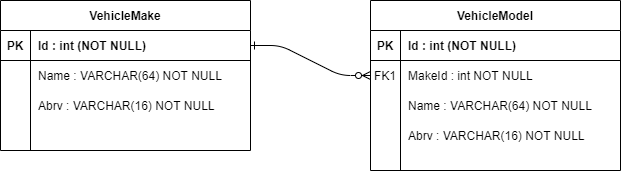

The diagram above was exported from draw.io. Its source (the exported page's mxGraphModel, read from the mxfile embedded in the PNG):
<mxGraphModel dx="1038" dy="498" grid="1" gridSize="10" guides="1" tooltips="1" connect="1" arrows="1" fold="1" page="1" pageScale="1" pageWidth="850" pageHeight="1100" math="0" shadow="0" extFonts="Permanent Marker^https://fonts.googleapis.com/css?family=Permanent+Marker">
  <root>
    <mxCell id="0" />
    <mxCell id="1" parent="0" />
    <mxCell id="C-vyLk0tnHw3VtMMgP7b-1" value="" style="edgeStyle=entityRelationEdgeStyle;endArrow=ERzeroToMany;startArrow=ERone;endFill=1;startFill=0;" parent="1" source="C-vyLk0tnHw3VtMMgP7b-24" target="C-vyLk0tnHw3VtMMgP7b-6" edge="1">
      <mxGeometry width="100" height="100" relative="1" as="geometry">
        <mxPoint x="340" y="720" as="sourcePoint" />
        <mxPoint x="440" y="620" as="targetPoint" />
      </mxGeometry>
    </mxCell>
    <mxCell id="C-vyLk0tnHw3VtMMgP7b-23" value="VehicleMake " style="shape=table;startSize=30;container=1;collapsible=1;childLayout=tableLayout;fixedRows=1;rowLines=0;fontStyle=1;align=center;resizeLast=1;" parent="1" vertex="1">
      <mxGeometry x="120" y="120" width="250" height="150" as="geometry" />
    </mxCell>
    <mxCell id="C-vyLk0tnHw3VtMMgP7b-24" value="" style="shape=partialRectangle;collapsible=0;dropTarget=0;pointerEvents=0;fillColor=none;points=[[0,0.5],[1,0.5]];portConstraint=eastwest;top=0;left=0;right=0;bottom=1;" parent="C-vyLk0tnHw3VtMMgP7b-23" vertex="1">
      <mxGeometry y="30" width="250" height="30" as="geometry" />
    </mxCell>
    <mxCell id="C-vyLk0tnHw3VtMMgP7b-25" value="PK" style="shape=partialRectangle;overflow=hidden;connectable=0;fillColor=none;top=0;left=0;bottom=0;right=0;fontStyle=1;" parent="C-vyLk0tnHw3VtMMgP7b-24" vertex="1">
      <mxGeometry width="30" height="30" as="geometry" />
    </mxCell>
    <mxCell id="C-vyLk0tnHw3VtMMgP7b-26" value="Id : int (NOT NULL)" style="shape=partialRectangle;overflow=hidden;connectable=0;fillColor=none;top=0;left=0;bottom=0;right=0;align=left;spacingLeft=6;fontStyle=1;" parent="C-vyLk0tnHw3VtMMgP7b-24" vertex="1">
      <mxGeometry x="30" width="220" height="30" as="geometry" />
    </mxCell>
    <mxCell id="C-vyLk0tnHw3VtMMgP7b-27" value="" style="shape=partialRectangle;collapsible=0;dropTarget=0;pointerEvents=0;fillColor=none;points=[[0,0.5],[1,0.5]];portConstraint=eastwest;top=0;left=0;right=0;bottom=0;" parent="C-vyLk0tnHw3VtMMgP7b-23" vertex="1">
      <mxGeometry y="60" width="250" height="30" as="geometry" />
    </mxCell>
    <mxCell id="C-vyLk0tnHw3VtMMgP7b-28" value="" style="shape=partialRectangle;overflow=hidden;connectable=0;fillColor=none;top=0;left=0;bottom=0;right=0;" parent="C-vyLk0tnHw3VtMMgP7b-27" vertex="1">
      <mxGeometry width="30" height="30" as="geometry" />
    </mxCell>
    <mxCell id="C-vyLk0tnHw3VtMMgP7b-29" value="Name : VARCHAR(64) NOT NULL" style="shape=partialRectangle;overflow=hidden;connectable=0;fillColor=none;top=0;left=0;bottom=0;right=0;align=left;spacingLeft=6;" parent="C-vyLk0tnHw3VtMMgP7b-27" vertex="1">
      <mxGeometry x="30" width="220" height="30" as="geometry" />
    </mxCell>
    <mxCell id="B8vFqsAEk-gC3I4LSGrb-1" value="" style="shape=partialRectangle;collapsible=0;dropTarget=0;pointerEvents=0;fillColor=none;points=[[0,0.5],[1,0.5]];portConstraint=eastwest;top=0;left=0;right=0;bottom=0;" vertex="1" parent="1">
      <mxGeometry x="120" y="210" width="250" height="30" as="geometry" />
    </mxCell>
    <mxCell id="B8vFqsAEk-gC3I4LSGrb-2" value="" style="shape=partialRectangle;overflow=hidden;connectable=0;fillColor=none;top=0;left=0;bottom=0;right=0;" vertex="1" parent="B8vFqsAEk-gC3I4LSGrb-1">
      <mxGeometry width="30" height="30" as="geometry" />
    </mxCell>
    <mxCell id="B8vFqsAEk-gC3I4LSGrb-3" value="Abrv : VARCHAR(16) NOT NULL" style="shape=partialRectangle;overflow=hidden;connectable=0;fillColor=none;top=0;left=0;bottom=0;right=0;align=left;spacingLeft=6;" vertex="1" parent="B8vFqsAEk-gC3I4LSGrb-1">
      <mxGeometry x="30" width="220" height="30" as="geometry" />
    </mxCell>
    <mxCell id="B8vFqsAEk-gC3I4LSGrb-5" value="" style="group" vertex="1" connectable="0" parent="1">
      <mxGeometry x="490" y="120" width="250" height="190" as="geometry" />
    </mxCell>
    <mxCell id="C-vyLk0tnHw3VtMMgP7b-2" value="VehicleModel" style="shape=table;startSize=30;container=1;collapsible=1;childLayout=tableLayout;fixedRows=1;rowLines=0;fontStyle=1;align=center;resizeLast=1;" parent="B8vFqsAEk-gC3I4LSGrb-5" vertex="1">
      <mxGeometry width="250" height="170" as="geometry" />
    </mxCell>
    <mxCell id="C-vyLk0tnHw3VtMMgP7b-3" value="" style="shape=partialRectangle;collapsible=0;dropTarget=0;pointerEvents=0;fillColor=none;points=[[0,0.5],[1,0.5]];portConstraint=eastwest;top=0;left=0;right=0;bottom=1;" parent="C-vyLk0tnHw3VtMMgP7b-2" vertex="1">
      <mxGeometry y="30" width="250" height="30" as="geometry" />
    </mxCell>
    <mxCell id="C-vyLk0tnHw3VtMMgP7b-4" value="PK" style="shape=partialRectangle;overflow=hidden;connectable=0;fillColor=none;top=0;left=0;bottom=0;right=0;fontStyle=1;" parent="C-vyLk0tnHw3VtMMgP7b-3" vertex="1">
      <mxGeometry width="30" height="30" as="geometry" />
    </mxCell>
    <mxCell id="C-vyLk0tnHw3VtMMgP7b-5" value="" style="shape=partialRectangle;overflow=hidden;connectable=0;fillColor=none;top=0;left=0;bottom=0;right=0;align=left;spacingLeft=6;fontStyle=5;" parent="C-vyLk0tnHw3VtMMgP7b-3" vertex="1">
      <mxGeometry x="30" width="220" height="30" as="geometry" />
    </mxCell>
    <mxCell id="C-vyLk0tnHw3VtMMgP7b-6" value="" style="shape=partialRectangle;collapsible=0;dropTarget=0;pointerEvents=0;fillColor=none;points=[[0,0.5],[1,0.5]];portConstraint=eastwest;top=0;left=0;right=0;bottom=0;" parent="C-vyLk0tnHw3VtMMgP7b-2" vertex="1">
      <mxGeometry y="60" width="250" height="30" as="geometry" />
    </mxCell>
    <mxCell id="C-vyLk0tnHw3VtMMgP7b-7" value="FK1" style="shape=partialRectangle;overflow=hidden;connectable=0;fillColor=none;top=0;left=0;bottom=0;right=0;" parent="C-vyLk0tnHw3VtMMgP7b-6" vertex="1">
      <mxGeometry width="30" height="30" as="geometry" />
    </mxCell>
    <mxCell id="C-vyLk0tnHw3VtMMgP7b-8" value="MakeId : int NOT NULL" style="shape=partialRectangle;overflow=hidden;connectable=0;fillColor=none;top=0;left=0;bottom=0;right=0;align=left;spacingLeft=6;" parent="C-vyLk0tnHw3VtMMgP7b-6" vertex="1">
      <mxGeometry x="30" width="220" height="30" as="geometry" />
    </mxCell>
    <mxCell id="C-vyLk0tnHw3VtMMgP7b-9" value="" style="shape=partialRectangle;collapsible=0;dropTarget=0;pointerEvents=0;fillColor=none;points=[[0,0.5],[1,0.5]];portConstraint=eastwest;top=0;left=0;right=0;bottom=0;" parent="C-vyLk0tnHw3VtMMgP7b-2" vertex="1">
      <mxGeometry y="90" width="250" height="30" as="geometry" />
    </mxCell>
    <mxCell id="C-vyLk0tnHw3VtMMgP7b-10" value="" style="shape=partialRectangle;overflow=hidden;connectable=0;fillColor=none;top=0;left=0;bottom=0;right=0;" parent="C-vyLk0tnHw3VtMMgP7b-9" vertex="1">
      <mxGeometry width="30" height="30" as="geometry" />
    </mxCell>
    <mxCell id="C-vyLk0tnHw3VtMMgP7b-11" value="" style="shape=partialRectangle;overflow=hidden;connectable=0;fillColor=none;top=0;left=0;bottom=0;right=0;align=left;spacingLeft=6;" parent="C-vyLk0tnHw3VtMMgP7b-9" vertex="1">
      <mxGeometry x="30" width="220" height="30" as="geometry" />
    </mxCell>
    <mxCell id="B8vFqsAEk-gC3I4LSGrb-4" value="Id : int (NOT NULL)" style="shape=partialRectangle;overflow=hidden;connectable=0;fillColor=none;top=0;left=0;bottom=0;right=0;align=left;spacingLeft=6;fontStyle=1;" vertex="1" parent="B8vFqsAEk-gC3I4LSGrb-5">
      <mxGeometry x="30" y="30" width="220" height="30" as="geometry" />
    </mxCell>
    <mxCell id="B8vFqsAEk-gC3I4LSGrb-6" value="" style="shape=partialRectangle;collapsible=0;dropTarget=0;pointerEvents=0;fillColor=none;points=[[0,0.5],[1,0.5]];portConstraint=eastwest;top=0;left=0;right=0;bottom=0;" vertex="1" parent="B8vFqsAEk-gC3I4LSGrb-5">
      <mxGeometry y="120" width="250" height="30" as="geometry" />
    </mxCell>
    <mxCell id="B8vFqsAEk-gC3I4LSGrb-7" value="" style="shape=partialRectangle;overflow=hidden;connectable=0;fillColor=none;top=0;left=0;bottom=0;right=0;" vertex="1" parent="B8vFqsAEk-gC3I4LSGrb-6">
      <mxGeometry width="30" height="30" as="geometry" />
    </mxCell>
    <mxCell id="B8vFqsAEk-gC3I4LSGrb-8" value="Abrv : VARCHAR(16) NOT NULL" style="shape=partialRectangle;overflow=hidden;connectable=0;fillColor=none;top=0;left=0;bottom=0;right=0;align=left;spacingLeft=6;" vertex="1" parent="B8vFqsAEk-gC3I4LSGrb-6">
      <mxGeometry x="30" width="220" height="30" as="geometry" />
    </mxCell>
    <mxCell id="B8vFqsAEk-gC3I4LSGrb-9" value="Name : VARCHAR(64) NOT NULL" style="shape=partialRectangle;overflow=hidden;connectable=0;fillColor=none;top=0;left=0;bottom=0;right=0;align=left;spacingLeft=6;" vertex="1" parent="B8vFqsAEk-gC3I4LSGrb-5">
      <mxGeometry x="30" y="90" width="220" height="30" as="geometry" />
    </mxCell>
  </root>
</mxGraphModel>